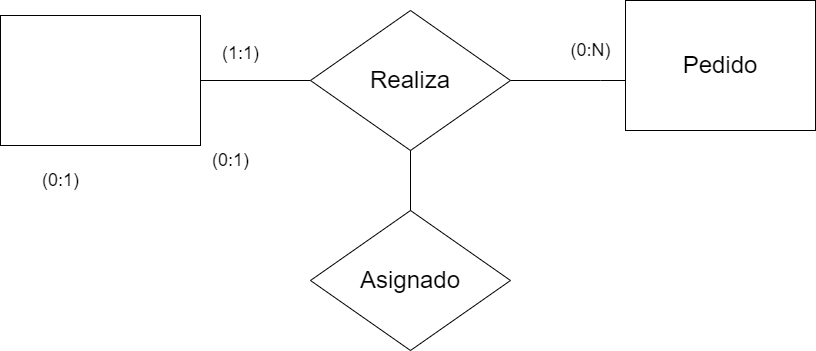

The diagram above was exported from draw.io. Its source (the exported page's mxGraphModel, read from the mxfile embedded in the PNG):
<mxGraphModel dx="703" dy="772" grid="1" gridSize="10" guides="1" tooltips="1" connect="1" arrows="1" fold="1" page="1" pageScale="1" pageWidth="850" pageHeight="1100" math="0" shadow="0" extFonts="Permanent Marker^https://fonts.googleapis.com/css?family=Permanent+Marker">
  <root>
    <mxCell id="0" />
    <mxCell id="1" parent="0" />
    <mxCell id="-gcsnalx-fvy34UCijWT-9" value="&lt;font style=&quot;font-size: 18px;&quot;&gt;(0:1)&lt;/font&gt;" style="text;html=1;align=center;verticalAlign=middle;resizable=0;points=[];autosize=1;strokeColor=none;fillColor=none;" parent="1" vertex="1">
      <mxGeometry x="230" y="250" width="60" height="40" as="geometry" />
    </mxCell>
    <mxCell id="-gcsnalx-fvy34UCijWT-12" value="&lt;span style=&quot;font-size: 24px;&quot;&gt;Asignado&lt;/span&gt;" style="rhombus;whiteSpace=wrap;html=1;" parent="1" vertex="1">
      <mxGeometry x="340" y="320" width="200" height="140" as="geometry" />
    </mxCell>
    <mxCell id="-gcsnalx-fvy34UCijWT-27" value="&lt;span style=&quot;font-size: 24px;&quot;&gt;Pedido&lt;/span&gt;" style="whiteSpace=wrap;html=1;align=center;" parent="1" vertex="1">
      <mxGeometry x="655" y="110" width="190" height="130" as="geometry" />
    </mxCell>
    <mxCell id="-gcsnalx-fvy34UCijWT-28" value="" style="whiteSpace=wrap;html=1;align=center;" parent="1" vertex="1">
      <mxGeometry x="30" y="125" width="200" height="130" as="geometry" />
    </mxCell>
    <mxCell id="-gcsnalx-fvy34UCijWT-29" value="" style="edgeStyle=orthogonalEdgeStyle;rounded=0;orthogonalLoop=1;jettySize=auto;html=1;endArrow=none;endFill=0;" parent="1" target="-gcsnalx-fvy34UCijWT-27" edge="1">
      <mxGeometry relative="1" as="geometry">
        <mxPoint x="540" y="190" as="sourcePoint" />
        <Array as="points">
          <mxPoint x="630" y="190" />
          <mxPoint x="630" y="190" />
        </Array>
      </mxGeometry>
    </mxCell>
    <mxCell id="-gcsnalx-fvy34UCijWT-30" value="" style="rounded=0;orthogonalLoop=1;jettySize=auto;html=1;endArrow=none;endFill=0;" parent="1" target="-gcsnalx-fvy34UCijWT-28" edge="1">
      <mxGeometry relative="1" as="geometry">
        <mxPoint x="340" y="190" as="sourcePoint" />
      </mxGeometry>
    </mxCell>
    <mxCell id="-gcsnalx-fvy34UCijWT-31" value="&lt;font style=&quot;font-size: 18px;&quot;&gt;(1:1)&lt;/font&gt;" style="text;html=1;align=center;verticalAlign=middle;resizable=0;points=[];autosize=1;strokeColor=none;fillColor=none;" parent="1" vertex="1">
      <mxGeometry x="240" y="143" width="60" height="40" as="geometry" />
    </mxCell>
    <mxCell id="-gcsnalx-fvy34UCijWT-32" value="&lt;font style=&quot;font-size: 18px;&quot;&gt;(0:N)&lt;/font&gt;" style="text;html=1;align=center;verticalAlign=middle;resizable=0;points=[];autosize=1;strokeColor=none;fillColor=none;" parent="1" vertex="1">
      <mxGeometry x="590" y="140" width="60" height="40" as="geometry" />
    </mxCell>
    <mxCell id="-gcsnalx-fvy34UCijWT-33" value="&lt;span style=&quot;font-size: 24px;&quot;&gt;Realiza&lt;/span&gt;" style="rhombus;whiteSpace=wrap;html=1;" parent="1" vertex="1">
      <mxGeometry x="340" y="120" width="200" height="140" as="geometry" />
    </mxCell>
    <mxCell id="-gcsnalx-fvy34UCijWT-38" value="&lt;font style=&quot;font-size: 18px;&quot;&gt;(0:1)&lt;/font&gt;" style="text;html=1;align=center;verticalAlign=middle;resizable=0;points=[];autosize=1;strokeColor=none;fillColor=none;" parent="1" vertex="1">
      <mxGeometry x="60" y="270" width="60" height="40" as="geometry" />
    </mxCell>
    <mxCell id="HbswxIzNJkeK2-pMgnu5-1" value="" style="endArrow=none;html=1;rounded=0;entryX=0.5;entryY=1;entryDx=0;entryDy=0;exitX=0.5;exitY=0;exitDx=0;exitDy=0;" edge="1" parent="1" source="-gcsnalx-fvy34UCijWT-12" target="-gcsnalx-fvy34UCijWT-33">
      <mxGeometry width="50" height="50" relative="1" as="geometry">
        <mxPoint x="440" y="315" as="sourcePoint" />
        <mxPoint x="490" y="265" as="targetPoint" />
      </mxGeometry>
    </mxCell>
  </root>
</mxGraphModel>